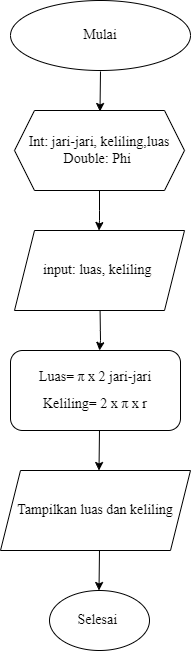

The diagram above was exported from draw.io. Its source (the exported page's mxGraphModel, read from the mxfile embedded in the PNG):
<mxGraphModel dx="792" dy="445" grid="1" gridSize="10" guides="1" tooltips="1" connect="1" arrows="1" fold="1" page="1" pageScale="1" pageWidth="850" pageHeight="1100" math="0" shadow="0">
  <root>
    <mxCell id="0" />
    <mxCell id="1" parent="0" />
    <mxCell id="2" value="Mulai" style="ellipse;whiteSpace=wrap;html=1;fontFamily=Times New Roman;fontSize=14;" vertex="1" parent="1">
      <mxGeometry x="190" y="10" width="180" height="70" as="geometry" />
    </mxCell>
    <mxCell id="3" value="" style="endArrow=classic;html=1;" edge="1" parent="1">
      <mxGeometry width="50" height="50" relative="1" as="geometry">
        <mxPoint x="280" y="81" as="sourcePoint" />
        <mxPoint x="279.5" y="121" as="targetPoint" />
        <Array as="points" />
      </mxGeometry>
    </mxCell>
    <mxCell id="4" value="Int: jari-jari, keliling,luas&lt;br&gt;Double: Phi&amp;nbsp;&lt;span style=&quot;color: rgba(0, 0, 0, 0); font-family: monospace; font-size: 0px; text-align: start;&quot;&gt;%3CmxGraphModel%3E%3Croot%3E%3CmxCell%20id%3D%220%22%2F%3E%3CmxCell%20id%3D%221%22%20parent%3D%220%22%2F%3E%3CmxCell%20id%3D%222%22%20value%3D%22input%3A%20panjang%2C%20lebar%26amp%3Bnbsp%3B%22%20style%3D%22shape%3Dparallelogram%3Bperimeter%3DparallelogramPerimeter%3BwhiteSpace%3Dwrap%3Bhtml%3D1%3BfixedSize%3D1%3BfontFamily%3DTimes%20New%20Roman%3BfontSize%3D14%3B%22%20vertex%3D%221%22%20parent%3D%221%22%3E%3CmxGeometry%20x%3D%22194%22%20y%3D%22240%22%20width%3D%22170%22%20height%3D%2280%22%20as%3D%22geometry%22%2F%3E%3C%2FmxCell%3E%3C%2Froot%3E%3C%2FmxGraphModel%3E&lt;/span&gt;" style="shape=hexagon;perimeter=hexagonPerimeter2;whiteSpace=wrap;html=1;fixedSize=1;fontFamily=Times New Roman;fontSize=14;" vertex="1" parent="1">
      <mxGeometry x="194" y="120" width="170" height="80" as="geometry" />
    </mxCell>
    <mxCell id="5" value="" style="endArrow=classic;html=1;" edge="1" parent="1">
      <mxGeometry width="50" height="50" relative="1" as="geometry">
        <mxPoint x="279" y="200" as="sourcePoint" />
        <mxPoint x="278.5" y="240" as="targetPoint" />
        <Array as="points">
          <mxPoint x="279" y="230" />
        </Array>
      </mxGeometry>
    </mxCell>
    <mxCell id="8" value="" style="edgeStyle=none;html=1;" edge="1" parent="1" source="6" target="7">
      <mxGeometry relative="1" as="geometry">
        <Array as="points">
          <mxPoint x="280" y="350" />
        </Array>
      </mxGeometry>
    </mxCell>
    <mxCell id="6" value="input: luas, keliling&amp;nbsp;" style="shape=parallelogram;perimeter=parallelogramPerimeter;whiteSpace=wrap;html=1;fixedSize=1;fontFamily=Times New Roman;fontSize=14;" vertex="1" parent="1">
      <mxGeometry x="194" y="240" width="170" height="80" as="geometry" />
    </mxCell>
    <mxCell id="7" value="Luas=&amp;nbsp;π x 2 jari-jari&lt;h1 style=&quot;box-sizing: inherit; border: 0px; font-size: 14px; margin: 0px 0px 10px; outline: 0px; padding: 0px; vertical-align: baseline; clear: both; color: var(--ast-global-color-2); line-height: 1.3em; text-align: start; background-color: rgb(255, 255, 255);&quot; class=&quot;entry-title&quot;&gt;&lt;/h1&gt;Keliling= 2 x&amp;nbsp;π x r" style="rounded=1;whiteSpace=wrap;html=1;fontFamily=Times New Roman;fontSize=14;" vertex="1" parent="1">
      <mxGeometry x="190" y="360" width="170" height="80" as="geometry" />
    </mxCell>
    <mxCell id="10" value="Tampilkan luas dan keliling" style="shape=parallelogram;perimeter=parallelogramPerimeter;whiteSpace=wrap;html=1;fixedSize=1;fontFamily=Times New Roman;fontSize=14;" vertex="1" parent="1">
      <mxGeometry x="180" y="480" width="190" height="80" as="geometry" />
    </mxCell>
    <mxCell id="11" value="" style="endArrow=classic;html=1;" edge="1" parent="1">
      <mxGeometry width="50" height="50" relative="1" as="geometry">
        <mxPoint x="279" y="440" as="sourcePoint" />
        <mxPoint x="278.5" y="480" as="targetPoint" />
        <Array as="points" />
      </mxGeometry>
    </mxCell>
    <mxCell id="12" value="" style="endArrow=classic;html=1;" edge="1" parent="1">
      <mxGeometry width="50" height="50" relative="1" as="geometry">
        <mxPoint x="279" y="560" as="sourcePoint" />
        <mxPoint x="278.5" y="600" as="targetPoint" />
        <Array as="points" />
      </mxGeometry>
    </mxCell>
    <mxCell id="13" value="&lt;font style=&quot;font-size: 14px;&quot; face=&quot;Times New Roman&quot;&gt;Selesai&amp;nbsp;&lt;/font&gt;" style="ellipse;whiteSpace=wrap;html=1;" vertex="1" parent="1">
      <mxGeometry x="229" y="600" width="100" height="60" as="geometry" />
    </mxCell>
  </root>
</mxGraphModel>